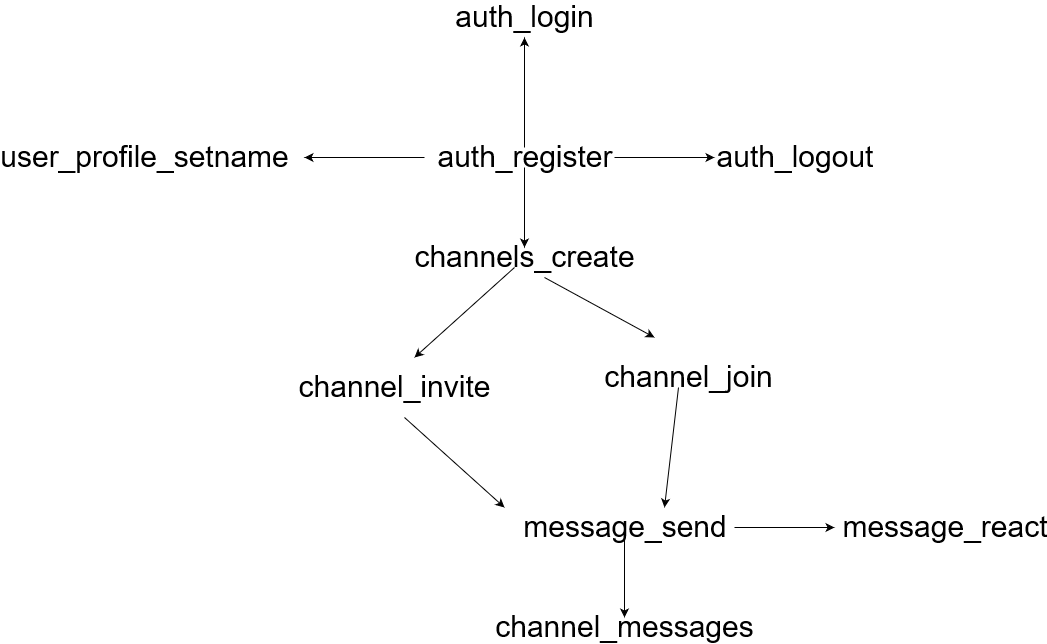

The diagram above was exported from draw.io. Its source (the exported page's mxGraphModel, read from the mxfile embedded in the PNG):
<mxGraphModel dx="1978" dy="1888" grid="1" gridSize="10" guides="1" tooltips="1" connect="1" arrows="1" fold="1" page="1" pageScale="1" pageWidth="850" pageHeight="1100" math="0" shadow="0">
  <root>
    <mxCell id="0" />
    <mxCell id="1" parent="0" />
    <mxCell id="aoP14gT4WIxVXgPeqaS7-4" value="" style="edgeStyle=orthogonalEdgeStyle;rounded=0;orthogonalLoop=1;jettySize=auto;html=1;fontSize=30;" edge="1" parent="1" source="aoP14gT4WIxVXgPeqaS7-1">
      <mxGeometry relative="1" as="geometry">
        <mxPoint x="240" y="210" as="targetPoint" />
      </mxGeometry>
    </mxCell>
    <mxCell id="aoP14gT4WIxVXgPeqaS7-10" value="" style="edgeStyle=orthogonalEdgeStyle;rounded=0;orthogonalLoop=1;jettySize=auto;html=1;fontSize=30;" edge="1" parent="1" source="aoP14gT4WIxVXgPeqaS7-1" target="aoP14gT4WIxVXgPeqaS7-9">
      <mxGeometry relative="1" as="geometry" />
    </mxCell>
    <mxCell id="aoP14gT4WIxVXgPeqaS7-1" value="auth_register" style="text;html=1;strokeColor=none;fillColor=none;align=center;verticalAlign=middle;whiteSpace=wrap;rounded=0;fontSize=30;" vertex="1" parent="1">
      <mxGeometry x="220" y="320" width="40" height="20" as="geometry" />
    </mxCell>
    <mxCell id="aoP14gT4WIxVXgPeqaS7-43" value="user_profile_setname" style="text;html=1;strokeColor=none;fillColor=none;align=center;verticalAlign=middle;whiteSpace=wrap;rounded=0;fontSize=30;" vertex="1" parent="1">
      <mxGeometry x="-160" y="320" width="40" height="20" as="geometry" />
    </mxCell>
    <mxCell id="aoP14gT4WIxVXgPeqaS7-9" value="channels_create" style="text;html=1;strokeColor=none;fillColor=none;align=center;verticalAlign=middle;whiteSpace=wrap;rounded=0;fontSize=30;" vertex="1" parent="1">
      <mxGeometry x="220" y="420" width="40" height="20" as="geometry" />
    </mxCell>
    <mxCell id="aoP14gT4WIxVXgPeqaS7-11" value="channel_invite" style="text;html=1;strokeColor=none;fillColor=none;align=center;verticalAlign=middle;whiteSpace=wrap;rounded=0;fontSize=30;" vertex="1" parent="1">
      <mxGeometry x="90" y="550" width="40" height="20" as="geometry" />
    </mxCell>
    <mxCell id="aoP14gT4WIxVXgPeqaS7-15" value="channel_join" style="text;html=1;strokeColor=none;fillColor=none;align=center;verticalAlign=middle;whiteSpace=wrap;rounded=0;fontSize=30;" vertex="1" parent="1">
      <mxGeometry x="384" y="540" width="40" height="20" as="geometry" />
    </mxCell>
    <mxCell id="aoP14gT4WIxVXgPeqaS7-30" value="" style="edgeStyle=orthogonalEdgeStyle;rounded=0;orthogonalLoop=1;jettySize=auto;html=1;fontSize=30;" edge="1" parent="1" source="aoP14gT4WIxVXgPeqaS7-19" target="aoP14gT4WIxVXgPeqaS7-29">
      <mxGeometry relative="1" as="geometry" />
    </mxCell>
    <mxCell id="aoP14gT4WIxVXgPeqaS7-19" value="message_send" style="text;html=1;strokeColor=none;fillColor=none;align=center;verticalAlign=middle;whiteSpace=wrap;rounded=0;fontSize=30;" vertex="1" parent="1">
      <mxGeometry x="320" y="690" width="40" height="20" as="geometry" />
    </mxCell>
    <mxCell id="aoP14gT4WIxVXgPeqaS7-31" value="message_react" style="text;html=1;strokeColor=none;fillColor=none;align=center;verticalAlign=middle;whiteSpace=wrap;rounded=0;fontSize=30;" vertex="1" parent="1">
      <mxGeometry x="640" y="690" width="40" height="20" as="geometry" />
    </mxCell>
    <mxCell id="aoP14gT4WIxVXgPeqaS7-29" value="channel_messages" style="text;html=1;strokeColor=none;fillColor=none;align=center;verticalAlign=middle;whiteSpace=wrap;rounded=0;fontSize=30;" vertex="1" parent="1">
      <mxGeometry x="320" y="790" width="40" height="20" as="geometry" />
    </mxCell>
    <mxCell id="aoP14gT4WIxVXgPeqaS7-7" value="auth_logout" style="text;html=1;strokeColor=none;fillColor=none;align=center;verticalAlign=middle;whiteSpace=wrap;rounded=0;fontSize=30;" vertex="1" parent="1">
      <mxGeometry x="490" y="320" width="40" height="20" as="geometry" />
    </mxCell>
    <mxCell id="aoP14gT4WIxVXgPeqaS7-3" value="auth_login" style="text;html=1;strokeColor=none;fillColor=none;align=center;verticalAlign=middle;whiteSpace=wrap;rounded=0;fontSize=30;" vertex="1" parent="1">
      <mxGeometry x="220" y="180" width="40" height="20" as="geometry" />
    </mxCell>
    <mxCell id="aoP14gT4WIxVXgPeqaS7-13" value="" style="endArrow=classic;html=1;fontSize=30;exitX=0.25;exitY=1;exitDx=0;exitDy=0;" edge="1" parent="1" source="aoP14gT4WIxVXgPeqaS7-9">
      <mxGeometry width="50" height="50" relative="1" as="geometry">
        <mxPoint x="10" y="650" as="sourcePoint" />
        <mxPoint x="130" y="530" as="targetPoint" />
      </mxGeometry>
    </mxCell>
    <mxCell id="aoP14gT4WIxVXgPeqaS7-14" value="" style="endArrow=classic;html=1;fontSize=30;" edge="1" parent="1">
      <mxGeometry width="50" height="50" relative="1" as="geometry">
        <mxPoint x="330" y="330" as="sourcePoint" />
        <mxPoint x="430" y="330" as="targetPoint" />
      </mxGeometry>
    </mxCell>
    <mxCell id="aoP14gT4WIxVXgPeqaS7-33" value="" style="endArrow=classic;html=1;fontSize=30;" edge="1" parent="1">
      <mxGeometry width="50" height="50" relative="1" as="geometry">
        <mxPoint x="450" y="700" as="sourcePoint" />
        <mxPoint x="550" y="700" as="targetPoint" />
      </mxGeometry>
    </mxCell>
    <mxCell id="aoP14gT4WIxVXgPeqaS7-40" value="" style="endArrow=classic;html=1;fontSize=30;" edge="1" parent="1">
      <mxGeometry width="50" height="50" relative="1" as="geometry">
        <mxPoint x="260" y="450" as="sourcePoint" />
        <mxPoint x="370" y="510" as="targetPoint" />
      </mxGeometry>
    </mxCell>
    <mxCell id="aoP14gT4WIxVXgPeqaS7-41" value="" style="endArrow=classic;html=1;fontSize=30;" edge="1" parent="1">
      <mxGeometry width="50" height="50" relative="1" as="geometry">
        <mxPoint x="120" y="590" as="sourcePoint" />
        <mxPoint x="220" y="680" as="targetPoint" />
      </mxGeometry>
    </mxCell>
    <mxCell id="aoP14gT4WIxVXgPeqaS7-42" value="" style="endArrow=classic;html=1;fontSize=30;exitX=0.25;exitY=1;exitDx=0;exitDy=0;" edge="1" parent="1" source="aoP14gT4WIxVXgPeqaS7-15">
      <mxGeometry width="50" height="50" relative="1" as="geometry">
        <mxPoint x="10" y="890" as="sourcePoint" />
        <mxPoint x="380" y="680" as="targetPoint" />
      </mxGeometry>
    </mxCell>
    <mxCell id="aoP14gT4WIxVXgPeqaS7-46" value="" style="endArrow=classic;html=1;fontSize=30;" edge="1" parent="1">
      <mxGeometry width="50" height="50" relative="1" as="geometry">
        <mxPoint x="140" y="330" as="sourcePoint" />
        <mxPoint x="20" y="330" as="targetPoint" />
      </mxGeometry>
    </mxCell>
  </root>
</mxGraphModel>